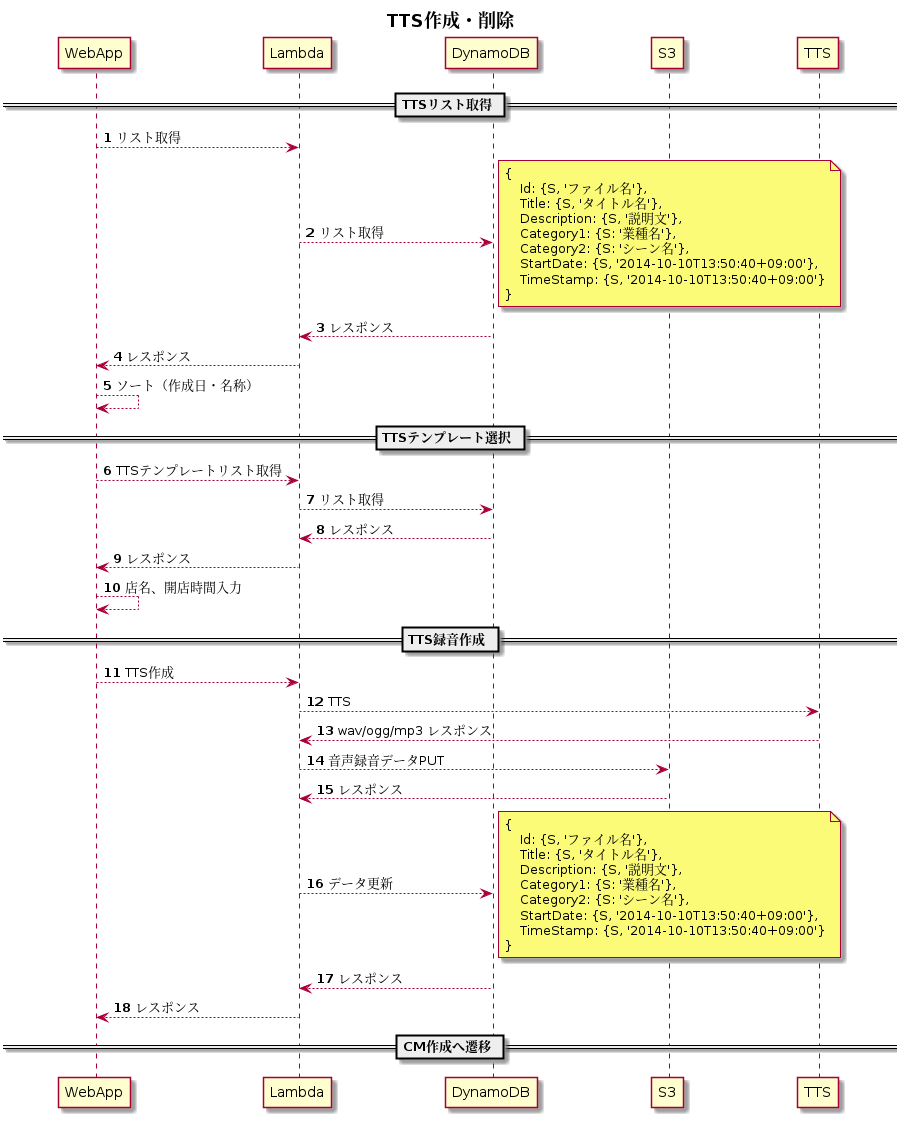

The diagram above was rendered by PlantUML. Its source (embedded in the PNG):
@startuml s3-4

participant WebApp order 1
participant Lambda order 2
participant DynamoDB order 3
participant S3 order 4
participant TTS order 5
skinparam ParticipantPadding 50
autonumber

title ** TTS作成・削除 **

== TTSリスト取得 ==
WebApp --> Lambda: リスト取得
Lambda --> DynamoDB: リスト取得
note right
{
    Id: {S, 'ファイル名'},
    Title: {S, 'タイトル名'},
    Description: {S, '説明文'},
    Category1: {S: '業種名'},
    Category2: {S: 'シーン名'},
    StartDate: {S, '2014-10-10T13:50:40+09:00'},
    TimeStamp: {S, '2014-10-10T13:50:40+09:00'}
}
end note
Lambda <-- DynamoDB: レスポンス
WebApp <-- Lambda: レスポンス
WebApp --> WebApp: ソート（作成日・名称）

== TTSテンプレート選択 ==
WebApp --> Lambda: TTSテンプレートリスト取得
Lambda --> DynamoDB: リスト取得
Lambda <-- DynamoDB: レスポンス
WebApp <-- Lambda: レスポンス
WebApp --> WebApp: 店名、開店時間入力

== TTS録音作成 ==
WebApp --> Lambda: TTS作成
Lambda --> TTS: TTS
Lambda <-- TTS: wav/ogg/mp3 レスポンス
Lambda --> S3: 音声録音データPUT
Lambda <-- S3: レスポンス
Lambda --> DynamoDB: データ更新
note right
{
    Id: {S, 'ファイル名'},
    Title: {S, 'タイトル名'},
    Description: {S, '説明文'},
    Category1: {S: '業種名'},
    Category2: {S: 'シーン名'},
    StartDate: {S, '2014-10-10T13:50:40+09:00'},
    TimeStamp: {S, '2014-10-10T13:50:40+09:00'}
}
end note
Lambda <-- DynamoDB: レスポンス
WebApp <-- Lambda: レスポンス

== CM作成へ遷移 ==

@enduml